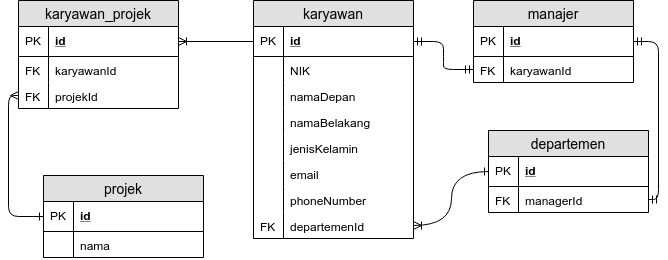

The diagram above was exported from draw.io. Its source (the exported page's mxGraphModel, read from the mxfile embedded in the PNG):
<mxGraphModel dx="801" dy="464" grid="1" gridSize="10" guides="1" tooltips="1" connect="1" arrows="1" fold="1" page="1" pageScale="1" pageWidth="850" pageHeight="1100" math="0" shadow="0">
  <root>
    <mxCell id="0" />
    <mxCell id="1" parent="0" />
    <mxCell id="nMUPYFl1PChoUnFwXZfW-1" value="karyawan" style="swimlane;fontStyle=0;childLayout=stackLayout;horizontal=1;startSize=26;fillColor=#e0e0e0;horizontalStack=0;resizeParent=1;resizeParentMax=0;resizeLast=0;collapsible=1;marginBottom=0;swimlaneFillColor=#ffffff;align=center;fontSize=14;" vertex="1" parent="1">
      <mxGeometry x="410" y="281" width="160" height="238" as="geometry">
        <mxRectangle x="110" y="55" width="90" height="26" as="alternateBounds" />
      </mxGeometry>
    </mxCell>
    <mxCell id="nMUPYFl1PChoUnFwXZfW-2" value="id" style="shape=partialRectangle;top=0;left=0;right=0;bottom=1;align=left;verticalAlign=middle;fillColor=none;spacingLeft=34;spacingRight=4;overflow=hidden;rotatable=0;points=[[0,0.5],[1,0.5]];portConstraint=eastwest;dropTarget=0;fontStyle=5;fontSize=12;" vertex="1" parent="nMUPYFl1PChoUnFwXZfW-1">
      <mxGeometry y="26" width="160" height="30" as="geometry" />
    </mxCell>
    <mxCell id="nMUPYFl1PChoUnFwXZfW-3" value="PK" style="shape=partialRectangle;top=0;left=0;bottom=0;fillColor=none;align=left;verticalAlign=middle;spacingLeft=4;spacingRight=4;overflow=hidden;rotatable=0;points=[];portConstraint=eastwest;part=1;fontSize=12;" vertex="1" connectable="0" parent="nMUPYFl1PChoUnFwXZfW-2">
      <mxGeometry width="30" height="30" as="geometry" />
    </mxCell>
    <mxCell id="nMUPYFl1PChoUnFwXZfW-4" value="NIK" style="shape=partialRectangle;top=0;left=0;right=0;bottom=0;align=left;verticalAlign=top;fillColor=none;spacingLeft=34;spacingRight=4;overflow=hidden;rotatable=0;points=[[0,0.5],[1,0.5]];portConstraint=eastwest;dropTarget=0;fontSize=12;" vertex="1" parent="nMUPYFl1PChoUnFwXZfW-1">
      <mxGeometry y="56" width="160" height="26" as="geometry" />
    </mxCell>
    <mxCell id="nMUPYFl1PChoUnFwXZfW-5" value="" style="shape=partialRectangle;top=0;left=0;bottom=0;fillColor=none;align=left;verticalAlign=top;spacingLeft=4;spacingRight=4;overflow=hidden;rotatable=0;points=[];portConstraint=eastwest;part=1;fontSize=12;" vertex="1" connectable="0" parent="nMUPYFl1PChoUnFwXZfW-4">
      <mxGeometry width="30" height="26" as="geometry" />
    </mxCell>
    <mxCell id="nMUPYFl1PChoUnFwXZfW-6" value="namaDepan" style="shape=partialRectangle;top=0;left=0;right=0;bottom=0;align=left;verticalAlign=top;fillColor=none;spacingLeft=34;spacingRight=4;overflow=hidden;rotatable=0;points=[[0,0.5],[1,0.5]];portConstraint=eastwest;dropTarget=0;fontSize=12;" vertex="1" parent="nMUPYFl1PChoUnFwXZfW-1">
      <mxGeometry y="82" width="160" height="26" as="geometry" />
    </mxCell>
    <mxCell id="nMUPYFl1PChoUnFwXZfW-7" value="" style="shape=partialRectangle;top=0;left=0;bottom=0;fillColor=none;align=left;verticalAlign=top;spacingLeft=4;spacingRight=4;overflow=hidden;rotatable=0;points=[];portConstraint=eastwest;part=1;fontSize=12;" vertex="1" connectable="0" parent="nMUPYFl1PChoUnFwXZfW-6">
      <mxGeometry width="30" height="26" as="geometry" />
    </mxCell>
    <mxCell id="nMUPYFl1PChoUnFwXZfW-8" value="namaBelakang" style="shape=partialRectangle;top=0;left=0;right=0;bottom=0;align=left;verticalAlign=top;fillColor=none;spacingLeft=34;spacingRight=4;overflow=hidden;rotatable=0;points=[[0,0.5],[1,0.5]];portConstraint=eastwest;dropTarget=0;fontSize=12;" vertex="1" parent="nMUPYFl1PChoUnFwXZfW-1">
      <mxGeometry y="108" width="160" height="26" as="geometry" />
    </mxCell>
    <mxCell id="nMUPYFl1PChoUnFwXZfW-9" value="" style="shape=partialRectangle;top=0;left=0;bottom=0;fillColor=none;align=left;verticalAlign=top;spacingLeft=4;spacingRight=4;overflow=hidden;rotatable=0;points=[];portConstraint=eastwest;part=1;fontSize=12;" vertex="1" connectable="0" parent="nMUPYFl1PChoUnFwXZfW-8">
      <mxGeometry width="30" height="26" as="geometry" />
    </mxCell>
    <mxCell id="nMUPYFl1PChoUnFwXZfW-12" value="jenisKelamin" style="shape=partialRectangle;top=0;left=0;right=0;bottom=0;align=left;verticalAlign=top;fillColor=none;spacingLeft=34;spacingRight=4;overflow=hidden;rotatable=0;points=[[0,0.5],[1,0.5]];portConstraint=eastwest;dropTarget=0;fontSize=12;" vertex="1" parent="nMUPYFl1PChoUnFwXZfW-1">
      <mxGeometry y="134" width="160" height="26" as="geometry" />
    </mxCell>
    <mxCell id="nMUPYFl1PChoUnFwXZfW-13" value="" style="shape=partialRectangle;top=0;left=0;bottom=0;fillColor=none;align=left;verticalAlign=top;spacingLeft=4;spacingRight=4;overflow=hidden;rotatable=0;points=[];portConstraint=eastwest;part=1;fontSize=12;" vertex="1" connectable="0" parent="nMUPYFl1PChoUnFwXZfW-12">
      <mxGeometry width="30" height="26" as="geometry" />
    </mxCell>
    <mxCell id="nMUPYFl1PChoUnFwXZfW-14" value="email" style="shape=partialRectangle;top=0;left=0;right=0;bottom=0;align=left;verticalAlign=top;fillColor=none;spacingLeft=34;spacingRight=4;overflow=hidden;rotatable=0;points=[[0,0.5],[1,0.5]];portConstraint=eastwest;dropTarget=0;fontSize=12;" vertex="1" parent="nMUPYFl1PChoUnFwXZfW-1">
      <mxGeometry y="160" width="160" height="26" as="geometry" />
    </mxCell>
    <mxCell id="nMUPYFl1PChoUnFwXZfW-15" value="" style="shape=partialRectangle;top=0;left=0;bottom=0;fillColor=none;align=left;verticalAlign=top;spacingLeft=4;spacingRight=4;overflow=hidden;rotatable=0;points=[];portConstraint=eastwest;part=1;fontSize=12;" vertex="1" connectable="0" parent="nMUPYFl1PChoUnFwXZfW-14">
      <mxGeometry width="30" height="26" as="geometry" />
    </mxCell>
    <mxCell id="nMUPYFl1PChoUnFwXZfW-16" value="phoneNumber" style="shape=partialRectangle;top=0;left=0;right=0;bottom=0;align=left;verticalAlign=top;fillColor=none;spacingLeft=34;spacingRight=4;overflow=hidden;rotatable=0;points=[[0,0.5],[1,0.5]];portConstraint=eastwest;dropTarget=0;fontSize=12;" vertex="1" parent="nMUPYFl1PChoUnFwXZfW-1">
      <mxGeometry y="186" width="160" height="26" as="geometry" />
    </mxCell>
    <mxCell id="nMUPYFl1PChoUnFwXZfW-17" value="" style="shape=partialRectangle;top=0;left=0;bottom=0;fillColor=none;align=left;verticalAlign=top;spacingLeft=4;spacingRight=4;overflow=hidden;rotatable=0;points=[];portConstraint=eastwest;part=1;fontSize=12;" vertex="1" connectable="0" parent="nMUPYFl1PChoUnFwXZfW-16">
      <mxGeometry width="30" height="26" as="geometry" />
    </mxCell>
    <mxCell id="nMUPYFl1PChoUnFwXZfW-42" value="departemenId" style="shape=partialRectangle;top=0;left=0;right=0;bottom=0;align=left;verticalAlign=top;fillColor=none;spacingLeft=34;spacingRight=4;overflow=hidden;rotatable=0;points=[[0,0.5],[1,0.5]];portConstraint=eastwest;dropTarget=0;fontSize=12;" vertex="1" parent="nMUPYFl1PChoUnFwXZfW-1">
      <mxGeometry y="212" width="160" height="26" as="geometry" />
    </mxCell>
    <mxCell id="nMUPYFl1PChoUnFwXZfW-43" value="FK" style="shape=partialRectangle;top=0;left=0;bottom=0;fillColor=none;align=left;verticalAlign=top;spacingLeft=4;spacingRight=4;overflow=hidden;rotatable=0;points=[];portConstraint=eastwest;part=1;fontSize=12;" vertex="1" connectable="0" parent="nMUPYFl1PChoUnFwXZfW-42">
      <mxGeometry width="30" height="26" as="geometry" />
    </mxCell>
    <mxCell id="nMUPYFl1PChoUnFwXZfW-20" value="departemen" style="swimlane;fontStyle=0;childLayout=stackLayout;horizontal=1;startSize=26;fillColor=#e0e0e0;horizontalStack=0;resizeParent=1;resizeParentMax=0;resizeLast=0;collapsible=1;marginBottom=0;swimlaneFillColor=#ffffff;align=center;fontSize=14;" vertex="1" parent="1">
      <mxGeometry x="645" y="411" width="160" height="82" as="geometry" />
    </mxCell>
    <mxCell id="nMUPYFl1PChoUnFwXZfW-21" value="id" style="shape=partialRectangle;top=0;left=0;right=0;bottom=1;align=left;verticalAlign=middle;fillColor=none;spacingLeft=34;spacingRight=4;overflow=hidden;rotatable=0;points=[[0,0.5],[1,0.5]];portConstraint=eastwest;dropTarget=0;fontStyle=5;fontSize=12;" vertex="1" parent="nMUPYFl1PChoUnFwXZfW-20">
      <mxGeometry y="26" width="160" height="30" as="geometry" />
    </mxCell>
    <mxCell id="nMUPYFl1PChoUnFwXZfW-22" value="PK" style="shape=partialRectangle;top=0;left=0;bottom=0;fillColor=none;align=left;verticalAlign=middle;spacingLeft=4;spacingRight=4;overflow=hidden;rotatable=0;points=[];portConstraint=eastwest;part=1;fontSize=12;" vertex="1" connectable="0" parent="nMUPYFl1PChoUnFwXZfW-21">
      <mxGeometry width="30" height="30" as="geometry" />
    </mxCell>
    <mxCell id="nMUPYFl1PChoUnFwXZfW-23" value="managerId" style="shape=partialRectangle;top=0;left=0;right=0;bottom=0;align=left;verticalAlign=top;fillColor=none;spacingLeft=34;spacingRight=4;overflow=hidden;rotatable=0;points=[[0,0.5],[1,0.5]];portConstraint=eastwest;dropTarget=0;fontSize=12;" vertex="1" parent="nMUPYFl1PChoUnFwXZfW-20">
      <mxGeometry y="56" width="160" height="26" as="geometry" />
    </mxCell>
    <mxCell id="nMUPYFl1PChoUnFwXZfW-24" value="FK" style="shape=partialRectangle;top=0;left=0;bottom=0;fillColor=none;align=left;verticalAlign=top;spacingLeft=4;spacingRight=4;overflow=hidden;rotatable=0;points=[];portConstraint=eastwest;part=1;fontSize=12;" vertex="1" connectable="0" parent="nMUPYFl1PChoUnFwXZfW-23">
      <mxGeometry width="30" height="26" as="geometry" />
    </mxCell>
    <mxCell id="nMUPYFl1PChoUnFwXZfW-44" value="" style="edgeStyle=orthogonalEdgeStyle;fontSize=12;html=1;endArrow=ERoneToMany;exitX=0;exitY=0.5;exitDx=0;exitDy=0;entryX=1;entryY=0.5;entryDx=0;entryDy=0;curved=1;startArrow=ERone;startFill=0;" edge="1" parent="1" source="nMUPYFl1PChoUnFwXZfW-21" target="nMUPYFl1PChoUnFwXZfW-42">
      <mxGeometry width="100" height="100" relative="1" as="geometry">
        <mxPoint x="110" y="420" as="sourcePoint" />
        <mxPoint x="210" y="320" as="targetPoint" />
      </mxGeometry>
    </mxCell>
    <mxCell id="nMUPYFl1PChoUnFwXZfW-45" value="manajer" style="swimlane;fontStyle=0;childLayout=stackLayout;horizontal=1;startSize=26;fillColor=#e0e0e0;horizontalStack=0;resizeParent=1;resizeParentMax=0;resizeLast=0;collapsible=1;marginBottom=0;swimlaneFillColor=#ffffff;align=center;fontSize=14;" vertex="1" parent="1">
      <mxGeometry x="630" y="281" width="160" height="82" as="geometry" />
    </mxCell>
    <mxCell id="nMUPYFl1PChoUnFwXZfW-46" value="id" style="shape=partialRectangle;top=0;left=0;right=0;bottom=1;align=left;verticalAlign=middle;fillColor=none;spacingLeft=34;spacingRight=4;overflow=hidden;rotatable=0;points=[[0,0.5],[1,0.5]];portConstraint=eastwest;dropTarget=0;fontStyle=5;fontSize=12;" vertex="1" parent="nMUPYFl1PChoUnFwXZfW-45">
      <mxGeometry y="26" width="160" height="30" as="geometry" />
    </mxCell>
    <mxCell id="nMUPYFl1PChoUnFwXZfW-47" value="PK" style="shape=partialRectangle;top=0;left=0;bottom=0;fillColor=none;align=left;verticalAlign=middle;spacingLeft=4;spacingRight=4;overflow=hidden;rotatable=0;points=[];portConstraint=eastwest;part=1;fontSize=12;" vertex="1" connectable="0" parent="nMUPYFl1PChoUnFwXZfW-46">
      <mxGeometry width="30" height="30" as="geometry" />
    </mxCell>
    <mxCell id="nMUPYFl1PChoUnFwXZfW-48" value="karyawanId" style="shape=partialRectangle;top=0;left=0;right=0;bottom=0;align=left;verticalAlign=top;fillColor=none;spacingLeft=34;spacingRight=4;overflow=hidden;rotatable=0;points=[[0,0.5],[1,0.5]];portConstraint=eastwest;dropTarget=0;fontSize=12;" vertex="1" parent="nMUPYFl1PChoUnFwXZfW-45">
      <mxGeometry y="56" width="160" height="26" as="geometry" />
    </mxCell>
    <mxCell id="nMUPYFl1PChoUnFwXZfW-49" value="FK" style="shape=partialRectangle;top=0;left=0;bottom=0;fillColor=none;align=left;verticalAlign=top;spacingLeft=4;spacingRight=4;overflow=hidden;rotatable=0;points=[];portConstraint=eastwest;part=1;fontSize=12;" vertex="1" connectable="0" parent="nMUPYFl1PChoUnFwXZfW-48">
      <mxGeometry width="30" height="26" as="geometry" />
    </mxCell>
    <mxCell id="nMUPYFl1PChoUnFwXZfW-31" value="projek" style="swimlane;fontStyle=0;childLayout=stackLayout;horizontal=1;startSize=26;fillColor=#e0e0e0;horizontalStack=0;resizeParent=1;resizeParentMax=0;resizeLast=0;collapsible=1;marginBottom=0;swimlaneFillColor=#ffffff;align=center;fontSize=14;" vertex="1" parent="1">
      <mxGeometry x="200" y="456" width="160" height="82" as="geometry" />
    </mxCell>
    <mxCell id="nMUPYFl1PChoUnFwXZfW-32" value="id" style="shape=partialRectangle;top=0;left=0;right=0;bottom=1;align=left;verticalAlign=middle;fillColor=none;spacingLeft=34;spacingRight=4;overflow=hidden;rotatable=0;points=[[0,0.5],[1,0.5]];portConstraint=eastwest;dropTarget=0;fontStyle=5;fontSize=12;" vertex="1" parent="nMUPYFl1PChoUnFwXZfW-31">
      <mxGeometry y="26" width="160" height="30" as="geometry" />
    </mxCell>
    <mxCell id="nMUPYFl1PChoUnFwXZfW-33" value="PK" style="shape=partialRectangle;top=0;left=0;bottom=0;fillColor=none;align=left;verticalAlign=middle;spacingLeft=4;spacingRight=4;overflow=hidden;rotatable=0;points=[];portConstraint=eastwest;part=1;fontSize=12;" vertex="1" connectable="0" parent="nMUPYFl1PChoUnFwXZfW-32">
      <mxGeometry width="30" height="30" as="geometry" />
    </mxCell>
    <mxCell id="nMUPYFl1PChoUnFwXZfW-34" value="nama" style="shape=partialRectangle;top=0;left=0;right=0;bottom=0;align=left;verticalAlign=top;fillColor=none;spacingLeft=34;spacingRight=4;overflow=hidden;rotatable=0;points=[[0,0.5],[1,0.5]];portConstraint=eastwest;dropTarget=0;fontSize=12;" vertex="1" parent="nMUPYFl1PChoUnFwXZfW-31">
      <mxGeometry y="56" width="160" height="26" as="geometry" />
    </mxCell>
    <mxCell id="nMUPYFl1PChoUnFwXZfW-35" value="" style="shape=partialRectangle;top=0;left=0;bottom=0;fillColor=none;align=left;verticalAlign=top;spacingLeft=4;spacingRight=4;overflow=hidden;rotatable=0;points=[];portConstraint=eastwest;part=1;fontSize=12;" vertex="1" connectable="0" parent="nMUPYFl1PChoUnFwXZfW-34">
      <mxGeometry width="30" height="26" as="geometry" />
    </mxCell>
    <mxCell id="nMUPYFl1PChoUnFwXZfW-67" value="karyawan_projek" style="swimlane;fontStyle=0;childLayout=stackLayout;horizontal=1;startSize=26;fillColor=#e0e0e0;horizontalStack=0;resizeParent=1;resizeParentMax=0;resizeLast=0;collapsible=1;marginBottom=0;swimlaneFillColor=#ffffff;align=center;fontSize=14;" vertex="1" parent="1">
      <mxGeometry x="175" y="281" width="160" height="108" as="geometry" />
    </mxCell>
    <mxCell id="nMUPYFl1PChoUnFwXZfW-68" value="id" style="shape=partialRectangle;top=0;left=0;right=0;bottom=1;align=left;verticalAlign=middle;fillColor=none;spacingLeft=34;spacingRight=4;overflow=hidden;rotatable=0;points=[[0,0.5],[1,0.5]];portConstraint=eastwest;dropTarget=0;fontStyle=5;fontSize=12;" vertex="1" parent="nMUPYFl1PChoUnFwXZfW-67">
      <mxGeometry y="26" width="160" height="30" as="geometry" />
    </mxCell>
    <mxCell id="nMUPYFl1PChoUnFwXZfW-69" value="PK" style="shape=partialRectangle;top=0;left=0;bottom=0;fillColor=none;align=left;verticalAlign=middle;spacingLeft=4;spacingRight=4;overflow=hidden;rotatable=0;points=[];portConstraint=eastwest;part=1;fontSize=12;" vertex="1" connectable="0" parent="nMUPYFl1PChoUnFwXZfW-68">
      <mxGeometry width="30" height="30" as="geometry" />
    </mxCell>
    <mxCell id="nMUPYFl1PChoUnFwXZfW-70" value="karyawanId" style="shape=partialRectangle;top=0;left=0;right=0;bottom=0;align=left;verticalAlign=top;fillColor=none;spacingLeft=34;spacingRight=4;overflow=hidden;rotatable=0;points=[[0,0.5],[1,0.5]];portConstraint=eastwest;dropTarget=0;fontSize=12;" vertex="1" parent="nMUPYFl1PChoUnFwXZfW-67">
      <mxGeometry y="56" width="160" height="26" as="geometry" />
    </mxCell>
    <mxCell id="nMUPYFl1PChoUnFwXZfW-71" value="FK" style="shape=partialRectangle;top=0;left=0;bottom=0;fillColor=none;align=left;verticalAlign=top;spacingLeft=4;spacingRight=4;overflow=hidden;rotatable=0;points=[];portConstraint=eastwest;part=1;fontSize=12;" vertex="1" connectable="0" parent="nMUPYFl1PChoUnFwXZfW-70">
      <mxGeometry width="30" height="26" as="geometry" />
    </mxCell>
    <mxCell id="nMUPYFl1PChoUnFwXZfW-72" value="projekId" style="shape=partialRectangle;top=0;left=0;right=0;bottom=0;align=left;verticalAlign=top;fillColor=none;spacingLeft=34;spacingRight=4;overflow=hidden;rotatable=0;points=[[0,0.5],[1,0.5]];portConstraint=eastwest;dropTarget=0;fontSize=12;" vertex="1" parent="nMUPYFl1PChoUnFwXZfW-67">
      <mxGeometry y="82" width="160" height="26" as="geometry" />
    </mxCell>
    <mxCell id="nMUPYFl1PChoUnFwXZfW-73" value="FK" style="shape=partialRectangle;top=0;left=0;bottom=0;fillColor=none;align=left;verticalAlign=top;spacingLeft=4;spacingRight=4;overflow=hidden;rotatable=0;points=[];portConstraint=eastwest;part=1;fontSize=12;" vertex="1" connectable="0" parent="nMUPYFl1PChoUnFwXZfW-72">
      <mxGeometry width="30" height="26" as="geometry" />
    </mxCell>
    <mxCell id="nMUPYFl1PChoUnFwXZfW-82" value="" style="edgeStyle=orthogonalEdgeStyle;fontSize=12;html=1;endArrow=ERone;startArrow=ERmany;entryX=0;entryY=0.5;entryDx=0;entryDy=0;exitX=0;exitY=0.5;exitDx=0;exitDy=0;endFill=0;" edge="1" parent="1" source="nMUPYFl1PChoUnFwXZfW-72" target="nMUPYFl1PChoUnFwXZfW-32">
      <mxGeometry width="100" height="100" relative="1" as="geometry">
        <mxPoint x="60" y="780" as="sourcePoint" />
        <mxPoint x="160" y="680" as="targetPoint" />
      </mxGeometry>
    </mxCell>
    <mxCell id="nMUPYFl1PChoUnFwXZfW-84" value="" style="edgeStyle=orthogonalEdgeStyle;fontSize=12;html=1;endArrow=ERmandOne;startArrow=ERmandOne;entryX=1;entryY=0.5;entryDx=0;entryDy=0;exitX=1;exitY=0.5;exitDx=0;exitDy=0;" edge="1" parent="1" source="nMUPYFl1PChoUnFwXZfW-23" target="nMUPYFl1PChoUnFwXZfW-46">
      <mxGeometry width="100" height="100" relative="1" as="geometry">
        <mxPoint x="530" y="484" as="sourcePoint" />
        <mxPoint x="630" y="384" as="targetPoint" />
      </mxGeometry>
    </mxCell>
    <mxCell id="nMUPYFl1PChoUnFwXZfW-85" value="" style="edgeStyle=entityRelationEdgeStyle;fontSize=12;html=1;endArrow=ERmandOne;startArrow=ERmandOne;entryX=0;entryY=0.5;entryDx=0;entryDy=0;exitX=1;exitY=0.5;exitDx=0;exitDy=0;" edge="1" parent="1" source="nMUPYFl1PChoUnFwXZfW-2" target="nMUPYFl1PChoUnFwXZfW-48">
      <mxGeometry width="100" height="100" relative="1" as="geometry">
        <mxPoint x="240" y="469" as="sourcePoint" />
        <mxPoint x="340" y="369" as="targetPoint" />
      </mxGeometry>
    </mxCell>
    <mxCell id="nMUPYFl1PChoUnFwXZfW-86" value="" style="fontSize=12;html=1;endArrow=ERoneToMany;exitX=0;exitY=0.5;exitDx=0;exitDy=0;entryX=1;entryY=0.5;entryDx=0;entryDy=0;" edge="1" parent="1" source="nMUPYFl1PChoUnFwXZfW-2" target="nMUPYFl1PChoUnFwXZfW-68">
      <mxGeometry width="100" height="100" relative="1" as="geometry">
        <mxPoint x="160" y="660" as="sourcePoint" />
        <mxPoint x="260" y="560" as="targetPoint" />
      </mxGeometry>
    </mxCell>
  </root>
</mxGraphModel>